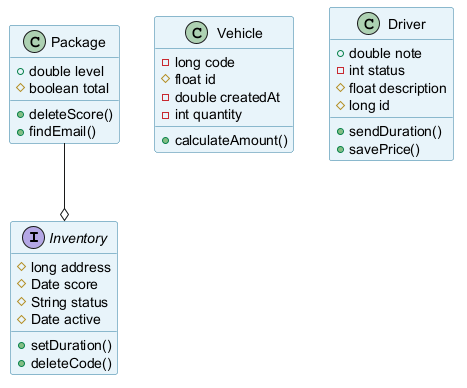

The diagram above was rendered by PlantUML. Its source (embedded in the PNG):
@startuml
skinparam backgroundColor #FFFFFF
skinparam classBackgroundColor #E8F4FA
skinparam classBorderColor #2C7DA0
interface Inventory {
  #long address
  #Date score
  #String status
  #Date active
  +setDuration()
  +deleteCode()
}
class Vehicle {
  -long code
  #float id
  -double createdAt
  -int quantity
  +calculateAmount()
}
class Package {
  +double level
  #boolean total
  +deleteScore()
  +findEmail()
}
class Driver {
  +double note
  -int status
  #float description
  #long id
  +sendDuration()
  +savePrice()
}
Package --o Inventory
@enduml